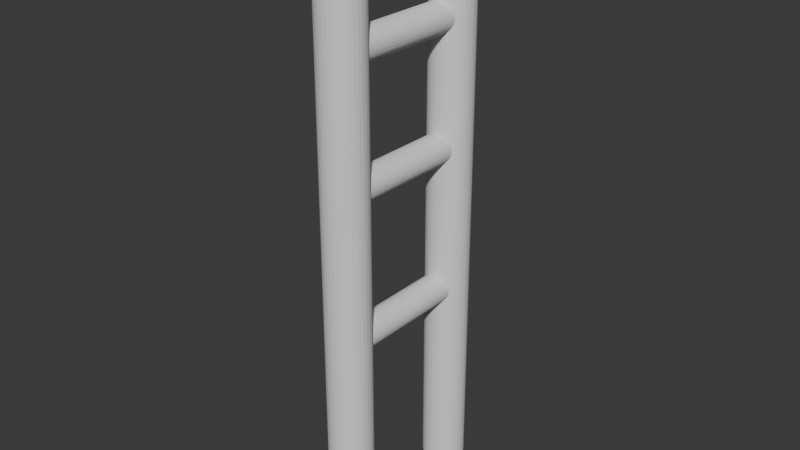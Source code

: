 # Source: ladder.blend  (saved by Blender 4.4.32; exported with 4.5.12 LTS)
import bpy
from mathutils import Matrix  # noqa: F401  (used for matrix-valued properties, if any)

bpy.ops.wm.read_factory_settings(use_empty=True)
scene = bpy.context.scene
scene.name = 'Scene'

# ---- collections
col_collection = bpy.data.collections.new('Collection'); scene.collection.children.link(col_collection)

# ---- world
world_world = bpy.data.worlds.new('World'); scene.world = world_world
world_world.use_nodes = True; world_world.node_tree.nodes.clear()
_N = world_world.node_tree.nodes; _L = world_world.node_tree.links
n0 = _N.new('ShaderNodeOutputWorld'); n0.name = 'World Output'; n0.location = (300, 300)
n1 = _N.new('ShaderNodeBackground'); n1.name = 'Background'; n1.location = (10, 300)
n1.inputs[0].default_value = (0.05088, 0.05088, 0.05088, 1.0)
_L.new(n1.outputs[0], n0.inputs[0])
n0.is_active_output = True
world_world.color = (0.05088, 0.05088, 0.05088)
world_world.sun_shadow_jitter_overblur = 0.0

# ---- meshes
me_cylinder = bpy.data.meshes.new('Cylinder')
me_cylinder.from_pydata([(2.698e-09, -0.3265, -0.2638), (2.698e-09, -0.3265, 3.553), (0.02781, -0.3292, -0.2638), (0.02781, -0.3292, 3.553), (0.05456, -0.3371, -0.2638), (0.05456, -0.3371, 3.553), (0.0792, -0.3501, -0.2638), (0.0792, -0.3501, 3.553), (0.1008, -0.3674, -0.2638), (0.1008, -0.3674, 3.553), (0.1185, -0.3886, -0.2638), (0.1185, -0.3886, 3.553), (0.1317, -0.4128, -0.2638), (0.1317, -0.4128, 3.553), (0.1398, -0.439, -0.2638), (0.1398, -0.439, 3.553), (0.1426, -0.4663, -0.2638), (0.1426, -0.4663, 3.553), (0.1398, -0.4935, -0.2638), (0.1398, -0.4935, 3.553), (0.1317, -0.5198, -0.2638), (0.1317, -0.5198, 3.553), (0.1185, -0.5439, -0.2638), (0.1185, -0.5439, 3.553), (0.1008, -0.5651, -0.2638), (0.1008, -0.5651, 3.553), (0.0792, -0.5825, -0.2638), (0.0792, -0.5825, 3.553), (0.05456, -0.5954, -0.2638), (0.05456, -0.5954, 3.553), (0.02781, -0.6034, -0.2638), (0.02781, -0.6034, 3.553), (2.698e-09, -0.606, -0.2638), (2.698e-09, -0.606, 3.553), (-0.02781, -0.6034, -0.2638), (-0.02781, -0.6034, 3.553), (-0.05456, -0.5954, -0.2638), (-0.05456, -0.5954, 3.553), (-0.0792, -0.5825, -0.2638), (-0.0792, -0.5825, 3.553), (-0.1008, -0.5651, -0.2638), (-0.1008, -0.5651, 3.553), (-0.1185, -0.5439, -0.2638), (-0.1185, -0.5439, 3.553), (-0.1317, -0.5198, -0.2638), (-0.1317, -0.5198, 3.553), (-0.1398, -0.4935, -0.2638), (-0.1398, -0.4935, 3.553), (-0.1426, -0.4663, -0.2638), (-0.1426, -0.4663, 3.553), (-0.1398, -0.439, -0.2638), (-0.1398, -0.439, 3.553), (-0.1317, -0.4128, -0.2638), (-0.1317, -0.4128, 3.553), (-0.1185, -0.3886, -0.2638), (-0.1185, -0.3886, 3.553), (-0.1008, -0.3674, -0.2638), (-0.1008, -0.3674, 3.553), (-0.0792, -0.3501, -0.2638), (-0.0792, -0.3501, 3.553), (-0.05456, -0.3371, -0.2638), (-0.05456, -0.3371, 3.553), (-0.02781, -0.3292, -0.2638), (-0.02781, -0.3292, 3.553)], [], [(0, 1, 3, 2), (2, 3, 5, 4), (4, 5, 7, 6), (6, 7, 9, 8), (8, 9, 11, 10), (10, 11, 13, 12), (12, 13, 15, 14), (14, 15, 17, 16), (16, 17, 19, 18), (18, 19, 21, 20), (20, 21, 23, 22), (22, 23, 25, 24), (24, 25, 27, 26), (26, 27, 29, 28), (28, 29, 31, 30), (30, 31, 33, 32), (32, 33, 35, 34), (34, 35, 37, 36), (36, 37, 39, 38), (38, 39, 41, 40), (40, 41, 43, 42), (42, 43, 45, 44), (44, 45, 47, 46), (46, 47, 49, 48), (48, 49, 51, 50), (50, 51, 53, 52), (52, 53, 55, 54), (54, 55, 57, 56), (56, 57, 59, 58), (58, 59, 61, 60), (3, 1, 63, 61, 59, 57, 55, 53, 51, 49, 47, 45, 43, 41, 39, 37, 35, 33, 31, 29, 27, 25, 23, 21, 19, 17, 15, 13, 11, 9, 7, 5), (60, 61, 63, 62), (62, 63, 1, 0), (0, 2, 4, 6, 8, 10, 12, 14, 16, 18, 20, 22, 24, 26, 28, 30, 32, 34, 36, 38, 40, 42, 44, 46, 48, 50, 52, 54, 56, 58, 60, 62)])
_uv = me_cylinder.uv_layers.new(name='UVMap')
_uv.uv.foreach_set('vector', [1.0, 0.5, 1.0, 1.0, 0.9688, 1.0, 0.9688, 0.5, 0.9688, 0.5, 0.9688, 1.0, 0.9375, 1.0, 0.9375, 0.5, 0.9375, 0.5, 0.9375, 1.0, 0.9062, 1.0, 0.9062, 0.5, 0.9062, 0.5, 0.9062, 1.0, 0.875, 1.0, 0.875, 0.5, 0.875, 0.5, 0.875, 1.0, 0.8438, 1.0, 0.8438, 0.5, 0.8438, 0.5, 0.8438, 1.0, 0.8125, 1.0, 0.8125, 0.5, 0.8125, 0.5, 0.8125, 1.0, 0.7812, 1.0, 0.7812, 0.5, 0.7812, 0.5, 0.7812, 1.0, 0.75, 1.0, 0.75, 0.5, 0.75, 0.5, 0.75, 1.0, 0.7188, 1.0, 0.7188, 0.5, 0.7188, 0.5, 0.7188, 1.0, 0.6875, 1.0, 0.6875, 0.5, 0.6875, 0.5, 0.6875, 1.0, 0.6562, 1.0, 0.6562, 0.5, 0.6562, 0.5, 0.6562, 1.0, 0.625, 1.0, 0.625, 0.5, 0.625, 0.5, 0.625, 1.0, 0.5938, 1.0, 0.5938, 0.5, 0.5938, 0.5, 0.5938, 1.0, 0.5625, 1.0, 0.5625, 0.5, 0.5625, 0.5, 0.5625, 1.0, 0.5312, 1.0, 0.5312, 0.5, 0.5312, 0.5, 0.5312, 1.0, 0.5, 1.0, 0.5, 0.5, 0.5, 0.5, 0.5, 1.0, 0.4688, 1.0, 0.4688, 0.5, 0.4688, 0.5, 0.4688, 1.0, 0.4375, 1.0, 0.4375, 0.5, 0.4375, 0.5, 0.4375, 1.0, 0.4062, 1.0, 0.4062, 0.5, 0.4062, 0.5, 0.4062, 1.0, 0.375, 1.0, 0.375, 0.5, 0.375, 0.5, 0.375, 1.0, 0.3438, 1.0, 0.3438, 0.5, 0.3438, 0.5, 0.3438, 1.0, 0.3125, 1.0, 0.3125, 0.5, 0.3125, 0.5, 0.3125, 1.0, 0.2812, 1.0, 0.2812, 0.5, 0.2812, 0.5, 0.2812, 1.0, 0.25, 1.0, 0.25, 0.5, 0.25, 0.5, 0.25, 1.0, 0.2188, 1.0, 0.2188, 0.5, 0.2188, 0.5, 0.2188, 1.0, 0.1875, 1.0, 0.1875, 0.5, 0.1875, 0.5, 0.1875, 1.0, 0.1562, 1.0, 0.1562, 0.5, 0.1562, 0.5, 0.1562, 1.0, 0.125, 1.0, 0.125, 0.5, 0.125, 0.5, 0.125, 1.0, 0.09375, 1.0, 0.09375, 0.5, 0.09375, 0.5, 0.09375, 1.0, 0.0625, 1.0, 0.0625, 0.5, 0.2968, 0.4854, 0.25, 0.49, 0.2032, 0.4854, 0.1582, 0.4717, 0.1167, 0.4496, 0.08029, 0.4197, 0.05045, 0.3833, 0.02827, 0.3418, 0.01461, 0.2968, 0.01, 0.25, 0.01461, 0.2032, 0.02827, 0.1582, 0.05045, 0.1167, 0.08029, 0.08029, 0.1167, 0.05045, 0.1582, 0.02827, 0.2032, 0.01461, 0.25, 0.01, 0.2968, 0.01461, 0.3418, 0.02827, 0.3833, 0.05045, 0.4197, 0.08029, 0.4496, 0.1167, 0.4717, 0.1582, 0.4854, 0.2032, 0.49, 0.25, 0.4854, 0.2968, 0.4717, 0.3418, 0.4496, 0.3833, 0.4197, 0.4197, 0.3833, 0.4496, 0.3418, 0.4717, 0.0625, 0.5, 0.0625, 1.0, 0.03125, 1.0, 0.03125, 0.5, 0.03125, 0.5, 0.03125, 1.0, 0.0, 1.0, 0.0, 0.5, 0.75, 0.49, 0.7968, 0.4854, 0.8418, 0.4717, 0.8833, 0.4496, 0.9197, 0.4197, 0.9496, 0.3833, 0.9717, 0.3418, 0.9854, 0.2968, 0.99, 0.25, 0.9854, 0.2032, 0.9717, 0.1582, 0.9496, 0.1167, 0.9197, 0.08029, 0.8833, 0.05045, 0.8418, 0.02827, 0.7968, 0.01461, 0.75, 0.01, 0.7032, 0.01461, 0.6582, 0.02827, 0.6167, 0.05045, 0.5803, 0.08029, 0.5504, 0.1167, 0.5283, 0.1582, 0.5146, 0.2032, 0.51, 0.25, 0.5146, 0.2968, 0.5283, 0.3418, 0.5504, 0.3833, 0.5803, 0.4197, 0.6167, 0.4496, 0.6582, 0.4717, 0.7032, 0.4854])
me_cylinder.update()
me_cylinder_002 = bpy.data.meshes.new('Cylinder.002')
me_cylinder_002.from_pydata([(8.133e-09, 1.921, 0.5362), (8.133e-09, 1.921, -0.5362), (0.01884, 1.923, 0.5362), (0.01884, 1.923, -0.5362), (0.03696, 1.928, 0.5362), (0.03696, 1.928, -0.5362), (0.05366, 1.937, 0.5362), (0.05366, 1.937, -0.5362), (0.06829, 1.949, 0.5362), (0.06829, 1.949, -0.5362), (0.08031, 1.964, 0.5362), (0.08031, 1.964, -0.5362), (0.08923, 1.981, 0.5362), (0.08923, 1.981, -0.5362), (0.09473, 1.999, 0.5362), (0.09473, 1.999, -0.5362), (0.09658, 2.018, 0.5362), (0.09658, 2.018, -0.5362), (0.09473, 2.038, 0.5362), (0.09473, 2.038, -0.5362), (0.08923, 2.056, 0.5362), (0.08923, 2.056, -0.5362), (0.08031, 2.073, 0.5362), (0.08031, 2.073, -0.5362), (0.06829, 2.088, 0.5362), (0.06829, 2.088, -0.5362), (0.05366, 2.1, 0.5362), (0.05366, 2.1, -0.5362), (0.03696, 2.109, 0.5362), (0.03696, 2.109, -0.5362), (0.01884, 2.114, 0.5362), (0.01884, 2.114, -0.5362), (8.133e-09, 2.116, 0.5362), (8.133e-09, 2.116, -0.5362), (-0.01884, 2.114, 0.5362), (-0.01884, 2.114, -0.5362), (-0.03696, 2.109, 0.5362), (-0.03696, 2.109, -0.5362), (-0.05366, 2.1, 0.5362), (-0.05366, 2.1, -0.5362), (-0.06829, 2.088, 0.5362), (-0.06829, 2.088, -0.5362), (-0.08031, 2.073, 0.5362), (-0.08031, 2.073, -0.5362), (-0.08923, 2.056, 0.5362), (-0.08923, 2.056, -0.5362), (-0.09473, 2.038, 0.5362), (-0.09473, 2.038, -0.5362), (-0.09658, 2.018, 0.5362), (-0.09658, 2.018, -0.5362), (-0.09473, 1.999, 0.5362), (-0.09473, 1.999, -0.5362), (-0.08923, 1.981, 0.5362), (-0.08923, 1.981, -0.5362), (-0.08031, 1.964, 0.5362), (-0.08031, 1.964, -0.5362), (-0.06829, 1.949, 0.5362), (-0.06829, 1.949, -0.5362), (-0.05366, 1.937, 0.5362), (-0.05366, 1.937, -0.5362), (-0.03696, 1.928, 0.5362), (-0.03696, 1.928, -0.5362), (-0.01884, 1.923, 0.5362), (-0.01884, 1.923, -0.5362)], [], [(0, 1, 3, 2), (2, 3, 5, 4), (4, 5, 7, 6), (6, 7, 9, 8), (8, 9, 11, 10), (10, 11, 13, 12), (12, 13, 15, 14), (14, 15, 17, 16), (16, 17, 19, 18), (18, 19, 21, 20), (20, 21, 23, 22), (22, 23, 25, 24), (24, 25, 27, 26), (26, 27, 29, 28), (28, 29, 31, 30), (30, 31, 33, 32), (32, 33, 35, 34), (34, 35, 37, 36), (36, 37, 39, 38), (38, 39, 41, 40), (40, 41, 43, 42), (42, 43, 45, 44), (44, 45, 47, 46), (46, 47, 49, 48), (48, 49, 51, 50), (50, 51, 53, 52), (52, 53, 55, 54), (54, 55, 57, 56), (56, 57, 59, 58), (58, 59, 61, 60), (3, 1, 63, 61, 59, 57, 55, 53, 51, 49, 47, 45, 43, 41, 39, 37, 35, 33, 31, 29, 27, 25, 23, 21, 19, 17, 15, 13, 11, 9, 7, 5), (60, 61, 63, 62), (62, 63, 1, 0), (0, 2, 4, 6, 8, 10, 12, 14, 16, 18, 20, 22, 24, 26, 28, 30, 32, 34, 36, 38, 40, 42, 44, 46, 48, 50, 52, 54, 56, 58, 60, 62)])
_uv = me_cylinder_002.uv_layers.new(name='UVMap')
_uv.uv.foreach_set('vector', [1.0, 0.5, 1.0, 1.0, 0.9688, 1.0, 0.9688, 0.5, 0.9688, 0.5, 0.9688, 1.0, 0.9375, 1.0, 0.9375, 0.5, 0.9375, 0.5, 0.9375, 1.0, 0.9062, 1.0, 0.9062, 0.5, 0.9062, 0.5, 0.9062, 1.0, 0.875, 1.0, 0.875, 0.5, 0.875, 0.5, 0.875, 1.0, 0.8438, 1.0, 0.8438, 0.5, 0.8438, 0.5, 0.8438, 1.0, 0.8125, 1.0, 0.8125, 0.5, 0.8125, 0.5, 0.8125, 1.0, 0.7812, 1.0, 0.7812, 0.5, 0.7812, 0.5, 0.7812, 1.0, 0.75, 1.0, 0.75, 0.5, 0.75, 0.5, 0.75, 1.0, 0.7188, 1.0, 0.7188, 0.5, 0.7188, 0.5, 0.7188, 1.0, 0.6875, 1.0, 0.6875, 0.5, 0.6875, 0.5, 0.6875, 1.0, 0.6562, 1.0, 0.6562, 0.5, 0.6562, 0.5, 0.6562, 1.0, 0.625, 1.0, 0.625, 0.5, 0.625, 0.5, 0.625, 1.0, 0.5938, 1.0, 0.5938, 0.5, 0.5938, 0.5, 0.5938, 1.0, 0.5625, 1.0, 0.5625, 0.5, 0.5625, 0.5, 0.5625, 1.0, 0.5312, 1.0, 0.5312, 0.5, 0.5312, 0.5, 0.5312, 1.0, 0.5, 1.0, 0.5, 0.5, 0.5, 0.5, 0.5, 1.0, 0.4688, 1.0, 0.4688, 0.5, 0.4688, 0.5, 0.4688, 1.0, 0.4375, 1.0, 0.4375, 0.5, 0.4375, 0.5, 0.4375, 1.0, 0.4062, 1.0, 0.4062, 0.5, 0.4062, 0.5, 0.4062, 1.0, 0.375, 1.0, 0.375, 0.5, 0.375, 0.5, 0.375, 1.0, 0.3438, 1.0, 0.3438, 0.5, 0.3438, 0.5, 0.3438, 1.0, 0.3125, 1.0, 0.3125, 0.5, 0.3125, 0.5, 0.3125, 1.0, 0.2812, 1.0, 0.2812, 0.5, 0.2812, 0.5, 0.2812, 1.0, 0.25, 1.0, 0.25, 0.5, 0.25, 0.5, 0.25, 1.0, 0.2188, 1.0, 0.2188, 0.5, 0.2188, 0.5, 0.2188, 1.0, 0.1875, 1.0, 0.1875, 0.5, 0.1875, 0.5, 0.1875, 1.0, 0.1562, 1.0, 0.1562, 0.5, 0.1562, 0.5, 0.1562, 1.0, 0.125, 1.0, 0.125, 0.5, 0.125, 0.5, 0.125, 1.0, 0.09375, 1.0, 0.09375, 0.5, 0.09375, 0.5, 0.09375, 1.0, 0.0625, 1.0, 0.0625, 0.5, 0.2968, 0.4854, 0.25, 0.49, 0.2032, 0.4854, 0.1582, 0.4717, 0.1167, 0.4496, 0.08029, 0.4197, 0.05045, 0.3833, 0.02827, 0.3418, 0.01461, 0.2968, 0.01, 0.25, 0.01461, 0.2032, 0.02827, 0.1582, 0.05045, 0.1167, 0.08029, 0.08029, 0.1167, 0.05045, 0.1582, 0.02827, 0.2032, 0.01461, 0.25, 0.01, 0.2968, 0.01461, 0.3418, 0.02827, 0.3833, 0.05045, 0.4197, 0.08029, 0.4496, 0.1167, 0.4717, 0.1582, 0.4854, 0.2032, 0.49, 0.25, 0.4854, 0.2968, 0.4717, 0.3418, 0.4496, 0.3833, 0.4197, 0.4197, 0.3833, 0.4496, 0.3418, 0.4717, 0.0625, 0.5, 0.0625, 1.0, 0.03125, 1.0, 0.03125, 0.5, 0.03125, 0.5, 0.03125, 1.0, 0.0, 1.0, 0.0, 0.5, 0.75, 0.49, 0.7968, 0.4854, 0.8418, 0.4717, 0.8833, 0.4496, 0.9197, 0.4197, 0.9496, 0.3833, 0.9717, 0.3418, 0.9854, 0.2968, 0.99, 0.25, 0.9854, 0.2032, 0.9717, 0.1582, 0.9496, 0.1167, 0.9197, 0.08029, 0.8833, 0.05045, 0.8418, 0.02827, 0.7968, 0.01461, 0.75, 0.01, 0.7032, 0.01461, 0.6582, 0.02827, 0.6167, 0.05045, 0.5803, 0.08029, 0.5504, 0.1167, 0.5283, 0.1582, 0.5146, 0.2032, 0.51, 0.25, 0.5146, 0.2968, 0.5283, 0.3418, 0.5504, 0.3833, 0.5803, 0.4197, 0.6167, 0.4496, 0.6582, 0.4717, 0.7032, 0.4854])
me_cylinder_002.update()
me_cylinder_004 = bpy.data.meshes.new('Cylinder.004')
me_cylinder_004.from_pydata([(8.133e-09, 2.722, 0.5362), (8.133e-09, 2.722, -0.5362), (0.01884, 2.724, 0.5362), (0.01884, 2.724, -0.5362), (0.03696, 2.729, 0.5362), (0.03696, 2.729, -0.5362), (0.05366, 2.738, 0.5362), (0.05366, 2.738, -0.5362), (0.06829, 2.75, 0.5362), (0.06829, 2.75, -0.5362), (0.08031, 2.765, 0.5362), (0.08031, 2.765, -0.5362), (0.08923, 2.782, 0.5362), (0.08923, 2.782, -0.5362), (0.09473, 2.801, 0.5362), (0.09473, 2.801, -0.5362), (0.09658, 2.82, 0.5362), (0.09658, 2.82, -0.5362), (0.09473, 2.839, 0.5362), (0.09473, 2.839, -0.5362), (0.08923, 2.857, 0.5362), (0.08923, 2.857, -0.5362), (0.08031, 2.874, 0.5362), (0.08031, 2.874, -0.5362), (0.06829, 2.889, 0.5362), (0.06829, 2.889, -0.5362), (0.05366, 2.901, 0.5362), (0.05366, 2.901, -0.5362), (0.03696, 2.91, 0.5362), (0.03696, 2.91, -0.5362), (0.01884, 2.916, 0.5362), (0.01884, 2.916, -0.5362), (8.133e-09, 2.917, 0.5362), (8.133e-09, 2.917, -0.5362), (-0.01884, 2.916, 0.5362), (-0.01884, 2.916, -0.5362), (-0.03696, 2.91, 0.5362), (-0.03696, 2.91, -0.5362), (-0.05366, 2.901, 0.5362), (-0.05366, 2.901, -0.5362), (-0.06829, 2.889, 0.5362), (-0.06829, 2.889, -0.5362), (-0.08031, 2.874, 0.5362), (-0.08031, 2.874, -0.5362), (-0.08923, 2.857, 0.5362), (-0.08923, 2.857, -0.5362), (-0.09473, 2.839, 0.5362), (-0.09473, 2.839, -0.5362), (-0.09658, 2.82, 0.5362), (-0.09658, 2.82, -0.5362), (-0.09473, 2.801, 0.5362), (-0.09473, 2.801, -0.5362), (-0.08923, 2.782, 0.5362), (-0.08923, 2.782, -0.5362), (-0.08031, 2.765, 0.5362), (-0.08031, 2.765, -0.5362), (-0.06829, 2.75, 0.5362), (-0.06829, 2.75, -0.5362), (-0.05366, 2.738, 0.5362), (-0.05366, 2.738, -0.5362), (-0.03696, 2.729, 0.5362), (-0.03696, 2.729, -0.5362), (-0.01884, 2.724, 0.5362), (-0.01884, 2.724, -0.5362)], [], [(0, 1, 3, 2), (2, 3, 5, 4), (4, 5, 7, 6), (6, 7, 9, 8), (8, 9, 11, 10), (10, 11, 13, 12), (12, 13, 15, 14), (14, 15, 17, 16), (16, 17, 19, 18), (18, 19, 21, 20), (20, 21, 23, 22), (22, 23, 25, 24), (24, 25, 27, 26), (26, 27, 29, 28), (28, 29, 31, 30), (30, 31, 33, 32), (32, 33, 35, 34), (34, 35, 37, 36), (36, 37, 39, 38), (38, 39, 41, 40), (40, 41, 43, 42), (42, 43, 45, 44), (44, 45, 47, 46), (46, 47, 49, 48), (48, 49, 51, 50), (50, 51, 53, 52), (52, 53, 55, 54), (54, 55, 57, 56), (56, 57, 59, 58), (58, 59, 61, 60), (3, 1, 63, 61, 59, 57, 55, 53, 51, 49, 47, 45, 43, 41, 39, 37, 35, 33, 31, 29, 27, 25, 23, 21, 19, 17, 15, 13, 11, 9, 7, 5), (60, 61, 63, 62), (62, 63, 1, 0), (0, 2, 4, 6, 8, 10, 12, 14, 16, 18, 20, 22, 24, 26, 28, 30, 32, 34, 36, 38, 40, 42, 44, 46, 48, 50, 52, 54, 56, 58, 60, 62)])
_uv = me_cylinder_004.uv_layers.new(name='UVMap')
_uv.uv.foreach_set('vector', [1.0, 0.5, 1.0, 1.0, 0.9688, 1.0, 0.9688, 0.5, 0.9688, 0.5, 0.9688, 1.0, 0.9375, 1.0, 0.9375, 0.5, 0.9375, 0.5, 0.9375, 1.0, 0.9062, 1.0, 0.9062, 0.5, 0.9062, 0.5, 0.9062, 1.0, 0.875, 1.0, 0.875, 0.5, 0.875, 0.5, 0.875, 1.0, 0.8438, 1.0, 0.8438, 0.5, 0.8438, 0.5, 0.8438, 1.0, 0.8125, 1.0, 0.8125, 0.5, 0.8125, 0.5, 0.8125, 1.0, 0.7812, 1.0, 0.7812, 0.5, 0.7812, 0.5, 0.7812, 1.0, 0.75, 1.0, 0.75, 0.5, 0.75, 0.5, 0.75, 1.0, 0.7188, 1.0, 0.7188, 0.5, 0.7188, 0.5, 0.7188, 1.0, 0.6875, 1.0, 0.6875, 0.5, 0.6875, 0.5, 0.6875, 1.0, 0.6562, 1.0, 0.6562, 0.5, 0.6562, 0.5, 0.6562, 1.0, 0.625, 1.0, 0.625, 0.5, 0.625, 0.5, 0.625, 1.0, 0.5938, 1.0, 0.5938, 0.5, 0.5938, 0.5, 0.5938, 1.0, 0.5625, 1.0, 0.5625, 0.5, 0.5625, 0.5, 0.5625, 1.0, 0.5312, 1.0, 0.5312, 0.5, 0.5312, 0.5, 0.5312, 1.0, 0.5, 1.0, 0.5, 0.5, 0.5, 0.5, 0.5, 1.0, 0.4688, 1.0, 0.4688, 0.5, 0.4688, 0.5, 0.4688, 1.0, 0.4375, 1.0, 0.4375, 0.5, 0.4375, 0.5, 0.4375, 1.0, 0.4062, 1.0, 0.4062, 0.5, 0.4062, 0.5, 0.4062, 1.0, 0.375, 1.0, 0.375, 0.5, 0.375, 0.5, 0.375, 1.0, 0.3438, 1.0, 0.3438, 0.5, 0.3438, 0.5, 0.3438, 1.0, 0.3125, 1.0, 0.3125, 0.5, 0.3125, 0.5, 0.3125, 1.0, 0.2812, 1.0, 0.2812, 0.5, 0.2812, 0.5, 0.2812, 1.0, 0.25, 1.0, 0.25, 0.5, 0.25, 0.5, 0.25, 1.0, 0.2188, 1.0, 0.2188, 0.5, 0.2188, 0.5, 0.2188, 1.0, 0.1875, 1.0, 0.1875, 0.5, 0.1875, 0.5, 0.1875, 1.0, 0.1562, 1.0, 0.1562, 0.5, 0.1562, 0.5, 0.1562, 1.0, 0.125, 1.0, 0.125, 0.5, 0.125, 0.5, 0.125, 1.0, 0.09375, 1.0, 0.09375, 0.5, 0.09375, 0.5, 0.09375, 1.0, 0.0625, 1.0, 0.0625, 0.5, 0.2968, 0.4854, 0.25, 0.49, 0.2032, 0.4854, 0.1582, 0.4717, 0.1167, 0.4496, 0.08029, 0.4197, 0.05045, 0.3833, 0.02827, 0.3418, 0.01461, 0.2968, 0.01, 0.25, 0.01461, 0.2032, 0.02827, 0.1582, 0.05045, 0.1167, 0.08029, 0.08029, 0.1167, 0.05045, 0.1582, 0.02827, 0.2032, 0.01461, 0.25, 0.01, 0.2968, 0.01461, 0.3418, 0.02827, 0.3833, 0.05045, 0.4197, 0.08029, 0.4496, 0.1167, 0.4717, 0.1582, 0.4854, 0.2032, 0.49, 0.25, 0.4854, 0.2968, 0.4717, 0.3418, 0.4496, 0.3833, 0.4197, 0.4197, 0.3833, 0.4496, 0.3418, 0.4717, 0.0625, 0.5, 0.0625, 1.0, 0.03125, 1.0, 0.03125, 0.5, 0.03125, 0.5, 0.03125, 1.0, 0.0, 1.0, 0.0, 0.5, 0.75, 0.49, 0.7968, 0.4854, 0.8418, 0.4717, 0.8833, 0.4496, 0.9197, 0.4197, 0.9496, 0.3833, 0.9717, 0.3418, 0.9854, 0.2968, 0.99, 0.25, 0.9854, 0.2032, 0.9717, 0.1582, 0.9496, 0.1167, 0.9197, 0.08029, 0.8833, 0.05045, 0.8418, 0.02827, 0.7968, 0.01461, 0.75, 0.01, 0.7032, 0.01461, 0.6582, 0.02827, 0.6167, 0.05045, 0.5803, 0.08029, 0.5504, 0.1167, 0.5283, 0.1582, 0.5146, 0.2032, 0.51, 0.25, 0.5146, 0.2968, 0.5283, 0.3418, 0.5504, 0.3833, 0.5803, 0.4197, 0.6167, 0.4496, 0.6582, 0.4717, 0.7032, 0.4854])
me_cylinder_004.update()
me_cylinder_005 = bpy.data.meshes.new('Cylinder.005')
me_cylinder_005.from_pydata([(8.133e-09, 2.722, 0.5362), (8.133e-09, 2.722, -0.5362), (0.01884, 2.724, 0.5362), (0.01884, 2.724, -0.5362), (0.03696, 2.729, 0.5362), (0.03696, 2.729, -0.5362), (0.05366, 2.738, 0.5362), (0.05366, 2.738, -0.5362), (0.06829, 2.75, 0.5362), (0.06829, 2.75, -0.5362), (0.08031, 2.765, 0.5362), (0.08031, 2.765, -0.5362), (0.08923, 2.782, 0.5362), (0.08923, 2.782, -0.5362), (0.09473, 2.801, 0.5362), (0.09473, 2.801, -0.5362), (0.09658, 2.82, 0.5362), (0.09658, 2.82, -0.5362), (0.09473, 2.839, 0.5362), (0.09473, 2.839, -0.5362), (0.08923, 2.857, 0.5362), (0.08923, 2.857, -0.5362), (0.08031, 2.874, 0.5362), (0.08031, 2.874, -0.5362), (0.06829, 2.889, 0.5362), (0.06829, 2.889, -0.5362), (0.05366, 2.901, 0.5362), (0.05366, 2.901, -0.5362), (0.03696, 2.91, 0.5362), (0.03696, 2.91, -0.5362), (0.01884, 2.916, 0.5362), (0.01884, 2.916, -0.5362), (8.133e-09, 2.917, 0.5362), (8.133e-09, 2.917, -0.5362), (-0.01884, 2.916, 0.5362), (-0.01884, 2.916, -0.5362), (-0.03696, 2.91, 0.5362), (-0.03696, 2.91, -0.5362), (-0.05366, 2.901, 0.5362), (-0.05366, 2.901, -0.5362), (-0.06829, 2.889, 0.5362), (-0.06829, 2.889, -0.5362), (-0.08031, 2.874, 0.5362), (-0.08031, 2.874, -0.5362), (-0.08923, 2.857, 0.5362), (-0.08923, 2.857, -0.5362), (-0.09473, 2.839, 0.5362), (-0.09473, 2.839, -0.5362), (-0.09658, 2.82, 0.5362), (-0.09658, 2.82, -0.5362), (-0.09473, 2.801, 0.5362), (-0.09473, 2.801, -0.5362), (-0.08923, 2.782, 0.5362), (-0.08923, 2.782, -0.5362), (-0.08031, 2.765, 0.5362), (-0.08031, 2.765, -0.5362), (-0.06829, 2.75, 0.5362), (-0.06829, 2.75, -0.5362), (-0.05366, 2.738, 0.5362), (-0.05366, 2.738, -0.5362), (-0.03696, 2.729, 0.5362), (-0.03696, 2.729, -0.5362), (-0.01884, 2.724, 0.5362), (-0.01884, 2.724, -0.5362)], [], [(0, 1, 3, 2), (2, 3, 5, 4), (4, 5, 7, 6), (6, 7, 9, 8), (8, 9, 11, 10), (10, 11, 13, 12), (12, 13, 15, 14), (14, 15, 17, 16), (16, 17, 19, 18), (18, 19, 21, 20), (20, 21, 23, 22), (22, 23, 25, 24), (24, 25, 27, 26), (26, 27, 29, 28), (28, 29, 31, 30), (30, 31, 33, 32), (32, 33, 35, 34), (34, 35, 37, 36), (36, 37, 39, 38), (38, 39, 41, 40), (40, 41, 43, 42), (42, 43, 45, 44), (44, 45, 47, 46), (46, 47, 49, 48), (48, 49, 51, 50), (50, 51, 53, 52), (52, 53, 55, 54), (54, 55, 57, 56), (56, 57, 59, 58), (58, 59, 61, 60), (3, 1, 63, 61, 59, 57, 55, 53, 51, 49, 47, 45, 43, 41, 39, 37, 35, 33, 31, 29, 27, 25, 23, 21, 19, 17, 15, 13, 11, 9, 7, 5), (60, 61, 63, 62), (62, 63, 1, 0), (0, 2, 4, 6, 8, 10, 12, 14, 16, 18, 20, 22, 24, 26, 28, 30, 32, 34, 36, 38, 40, 42, 44, 46, 48, 50, 52, 54, 56, 58, 60, 62)])
_uv = me_cylinder_005.uv_layers.new(name='UVMap')
_uv.uv.foreach_set('vector', [1.0, 0.5, 1.0, 1.0, 0.9688, 1.0, 0.9688, 0.5, 0.9688, 0.5, 0.9688, 1.0, 0.9375, 1.0, 0.9375, 0.5, 0.9375, 0.5, 0.9375, 1.0, 0.9062, 1.0, 0.9062, 0.5, 0.9062, 0.5, 0.9062, 1.0, 0.875, 1.0, 0.875, 0.5, 0.875, 0.5, 0.875, 1.0, 0.8438, 1.0, 0.8438, 0.5, 0.8438, 0.5, 0.8438, 1.0, 0.8125, 1.0, 0.8125, 0.5, 0.8125, 0.5, 0.8125, 1.0, 0.7812, 1.0, 0.7812, 0.5, 0.7812, 0.5, 0.7812, 1.0, 0.75, 1.0, 0.75, 0.5, 0.75, 0.5, 0.75, 1.0, 0.7188, 1.0, 0.7188, 0.5, 0.7188, 0.5, 0.7188, 1.0, 0.6875, 1.0, 0.6875, 0.5, 0.6875, 0.5, 0.6875, 1.0, 0.6562, 1.0, 0.6562, 0.5, 0.6562, 0.5, 0.6562, 1.0, 0.625, 1.0, 0.625, 0.5, 0.625, 0.5, 0.625, 1.0, 0.5938, 1.0, 0.5938, 0.5, 0.5938, 0.5, 0.5938, 1.0, 0.5625, 1.0, 0.5625, 0.5, 0.5625, 0.5, 0.5625, 1.0, 0.5312, 1.0, 0.5312, 0.5, 0.5312, 0.5, 0.5312, 1.0, 0.5, 1.0, 0.5, 0.5, 0.5, 0.5, 0.5, 1.0, 0.4688, 1.0, 0.4688, 0.5, 0.4688, 0.5, 0.4688, 1.0, 0.4375, 1.0, 0.4375, 0.5, 0.4375, 0.5, 0.4375, 1.0, 0.4062, 1.0, 0.4062, 0.5, 0.4062, 0.5, 0.4062, 1.0, 0.375, 1.0, 0.375, 0.5, 0.375, 0.5, 0.375, 1.0, 0.3438, 1.0, 0.3438, 0.5, 0.3438, 0.5, 0.3438, 1.0, 0.3125, 1.0, 0.3125, 0.5, 0.3125, 0.5, 0.3125, 1.0, 0.2812, 1.0, 0.2812, 0.5, 0.2812, 0.5, 0.2812, 1.0, 0.25, 1.0, 0.25, 0.5, 0.25, 0.5, 0.25, 1.0, 0.2188, 1.0, 0.2188, 0.5, 0.2188, 0.5, 0.2188, 1.0, 0.1875, 1.0, 0.1875, 0.5, 0.1875, 0.5, 0.1875, 1.0, 0.1562, 1.0, 0.1562, 0.5, 0.1562, 0.5, 0.1562, 1.0, 0.125, 1.0, 0.125, 0.5, 0.125, 0.5, 0.125, 1.0, 0.09375, 1.0, 0.09375, 0.5, 0.09375, 0.5, 0.09375, 1.0, 0.0625, 1.0, 0.0625, 0.5, 0.2968, 0.4854, 0.25, 0.49, 0.2032, 0.4854, 0.1582, 0.4717, 0.1167, 0.4496, 0.08029, 0.4197, 0.05045, 0.3833, 0.02827, 0.3418, 0.01461, 0.2968, 0.01, 0.25, 0.01461, 0.2032, 0.02827, 0.1582, 0.05045, 0.1167, 0.08029, 0.08029, 0.1167, 0.05045, 0.1582, 0.02827, 0.2032, 0.01461, 0.25, 0.01, 0.2968, 0.01461, 0.3418, 0.02827, 0.3833, 0.05045, 0.4197, 0.08029, 0.4496, 0.1167, 0.4717, 0.1582, 0.4854, 0.2032, 0.49, 0.25, 0.4854, 0.2968, 0.4717, 0.3418, 0.4496, 0.3833, 0.4197, 0.4197, 0.3833, 0.4496, 0.3418, 0.4717, 0.0625, 0.5, 0.0625, 1.0, 0.03125, 1.0, 0.03125, 0.5, 0.03125, 0.5, 0.03125, 1.0, 0.0, 1.0, 0.0, 0.5, 0.75, 0.49, 0.7968, 0.4854, 0.8418, 0.4717, 0.8833, 0.4496, 0.9197, 0.4197, 0.9496, 0.3833, 0.9717, 0.3418, 0.9854, 0.2968, 0.99, 0.25, 0.9854, 0.2032, 0.9717, 0.1582, 0.9496, 0.1167, 0.9197, 0.08029, 0.8833, 0.05045, 0.8418, 0.02827, 0.7968, 0.01461, 0.75, 0.01, 0.7032, 0.01461, 0.6582, 0.02827, 0.6167, 0.05045, 0.5803, 0.08029, 0.5504, 0.1167, 0.5283, 0.1582, 0.5146, 0.2032, 0.51, 0.25, 0.5146, 0.2968, 0.5283, 0.3418, 0.5504, 0.3833, 0.5803, 0.4197, 0.6167, 0.4496, 0.6582, 0.4717, 0.7032, 0.4854])
me_cylinder_005.update()

# ---- objects
ob_cylinder = bpy.data.objects.new('Cylinder', me_cylinder)
ob_cylinder_001 = bpy.data.objects.new('Cylinder.001', me_cylinder_002)
ob_cylinder_002 = bpy.data.objects.new('Cylinder.002', me_cylinder_004)
ob_cylinder_003 = bpy.data.objects.new('Cylinder.003', me_cylinder_005)

# ---- transforms, parenting, visibility, modifiers, constraints
ob_cylinder.location = (0.0, 0.0, 0.0)
_m = ob_cylinder.modifiers.new('Mirror', 'MIRROR')
_m.use_axis = (False, True, False)
ob_cylinder_001.location = (0.0, 0.0, 0.0)
ob_cylinder_001.rotation_euler = (1.571, 0.0, 0.0)
_m = ob_cylinder_001.modifiers.new('Mirror', 'MIRROR')
_m.use_axis = (False, False, False)
ob_cylinder_002.location = (0.0, 0.0, 0.0)
ob_cylinder_002.rotation_euler = (1.571, 0.0, 0.0)
_m = ob_cylinder_002.modifiers.new('Mirror', 'MIRROR')
_m.use_axis = (False, False, False)
ob_cylinder_003.location = (0.0, 0.0, -1.756)
ob_cylinder_003.rotation_euler = (1.571, 0.0, 0.0)
_m = ob_cylinder_003.modifiers.new('Mirror', 'MIRROR')
_m.use_axis = (False, False, False)

# ---- collection membership
col_collection.objects.link(ob_cylinder)
col_collection.objects.link(ob_cylinder_001)
col_collection.objects.link(ob_cylinder_002)
col_collection.objects.link(ob_cylinder_003)

# ---- scene / render settings (as saved in the file)
scene.frame_start = 1; scene.frame_end = 250; scene.frame_set(1)
scene.render.engine = 'BLENDER_EEVEE_NEXT'
bpy.context.view_layer.update()

# ---- added for rendering (the .blend has no active camera and no usable light): camera, sun
cam_auto = bpy.data.cameras.new('AutoCamera')
cam_auto.lens = 50.0
cam_auto.sensor_width = 36.0
cam_auto.clip_end = 1000.0
ob_auto_camera = bpy.data.objects.new('AutoCamera', cam_auto)
scene.collection.objects.link(ob_auto_camera)
ob_auto_camera.location = (3.71443, -4.45732, 4.61612)
ob_auto_camera.rotation_euler = (1.09748, -7.21219e-08, 0.694738)
scene.camera = ob_auto_camera
light_auto_sun = bpy.data.lights.new('AutoSun', 'SUN')
light_auto_sun.energy = 3.0
light_auto_sun.angle = 0.0523599
ob_auto_sun = bpy.data.objects.new('AutoSun', light_auto_sun)
scene.collection.objects.link(ob_auto_sun)
ob_auto_sun.rotation_euler = (0.872665, 0.174533, 0.523599)
bpy.context.view_layer.update()
